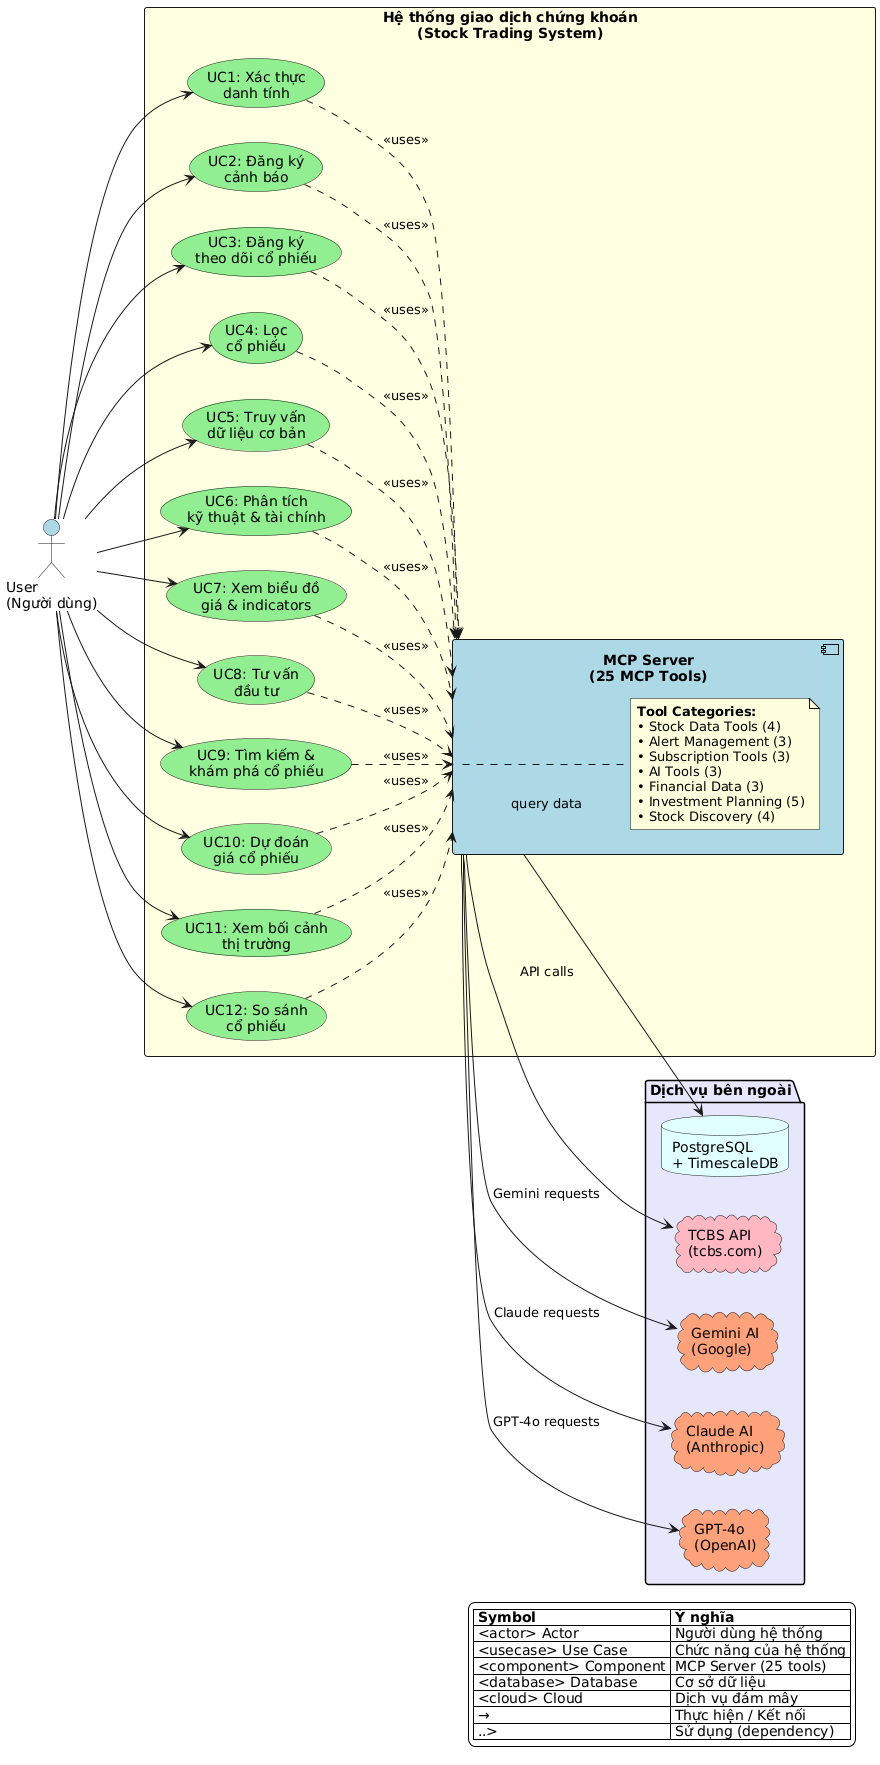

The diagram above was rendered by PlantUML. Its source (embedded in the PNG):
@startuml
!pragma charset UTF-8
skinparam backgroundColor #FEFEFE
skinparam actorBackgroundColor #E3F2FD
skinparam usecaseBackgroundColor #FFF9C4
skinparam componentBackgroundColor #E1F5FE
skinparam packageBackgroundColor #E8F5E9
skinparam shadowing false
skinparam defaultFontName "DejaVu Sans"

left to right direction

actor "User\n(Người dùng)" as User #LightBlue

rectangle "Hệ thống giao dịch chứng khoán\n(Stock Trading System)" #LightYellow {

  ' Main Use Cases
  usecase "UC1: Xác thực\ndanh tính" as UC1 #LightGreen
  usecase "UC2: Đăng ký\ncảnh báo" as UC2 #LightGreen
  usecase "UC3: Đăng ký\ntheo dõi cổ phiếu" as UC3 #LightGreen
  usecase "UC4: Lọc\ncổ phiếu" as UC4 #LightGreen
  usecase "UC5: Truy vấn\ndữ liệu cơ bản" as UC5 #LightGreen
  usecase "UC6: Phân tích\nkỹ thuật & tài chính" as UC6 #LightGreen
  usecase "UC7: Xem biểu đồ\ngiá & indicators" as UC7 #LightGreen
  usecase "UC8: Tư vấn\nđầu tư" as UC8 #LightGreen
  usecase "UC9: Tìm kiếm &\nkhám phá cổ phiếu" as UC9 #LightGreen
  usecase "UC10: Dự đoán\ngiá cổ phiếu" as UC10 #LightGreen
  usecase "UC11: Xem bối cảnh\nthị trường" as UC11 #LightGreen
  usecase "UC12: So sánh\ncổ phiếu" as UC12 #LightGreen

  ' User connections
  User --> UC1
  User --> UC2
  User --> UC3
  User --> UC4
  User --> UC5
  User --> UC6
  User --> UC7
  User --> UC8
  User --> UC9
  User --> UC10
  User --> UC11
  User --> UC12

  ' MCP Server component
  component "MCP Server\n(25 MCP Tools)" as MCP #LightBlue {
    note right of MCP
      **Tool Categories:**
      • Stock Data Tools (4)
      • Alert Management (3)
      • Subscription Tools (3)
      • AI Tools (3)
      • Financial Data (3)
      • Investment Planning (5)
      • Stock Discovery (4)
    end note
  }

  ' Use Cases use MCP
  UC1 .down.> MCP : <<uses>>
  UC2 .down.> MCP : <<uses>>
  UC3 .down.> MCP : <<uses>>
  UC4 .down.> MCP : <<uses>>
  UC5 .down.> MCP : <<uses>>
  UC6 .down.> MCP : <<uses>>
  UC7 .down.> MCP : <<uses>>
  UC8 .down.> MCP : <<uses>>
  UC9 .down.> MCP : <<uses>>
  UC10 .down.> MCP : <<uses>>
  UC11 .down.> MCP : <<uses>>
  UC12 .down.> MCP : <<uses>>
}

' External Services
package "Dịch vụ bên ngoài" #Lavender {
  database "PostgreSQL\n+ TimescaleDB" as DB #LightCyan
  cloud "TCBS API\n(tcbs.com)" as TCBS #LightPink
  cloud "Gemini AI\n(Google)" as AI1 #LightSalmon
  cloud "Claude AI\n(Anthropic)" as AI2 #LightSalmon
  cloud "GPT-4o\n(OpenAI)" as AI3 #LightSalmon
}

' MCP connects to external services
MCP -down-> DB : query data
MCP -down-> TCBS : API calls
MCP -down-> AI1 : Gemini requests
MCP -down-> AI2 : Claude requests
MCP -down-> AI3 : GPT-4o requests

' Legend
legend right
  |= Symbol |= Ý nghĩa |
  | <actor> Actor | Người dùng hệ thống |
  | <usecase> Use Case | Chức năng của hệ thống |
  | <component> Component | MCP Server (25 tools) |
  | <database> Database | Cơ sở dữ liệu |
  | <cloud> Cloud | Dịch vụ đám mây |
  | → | Thực hiện / Kết nối |
  | ..> | Sử dụng (dependency) |
endlegend
@enduml